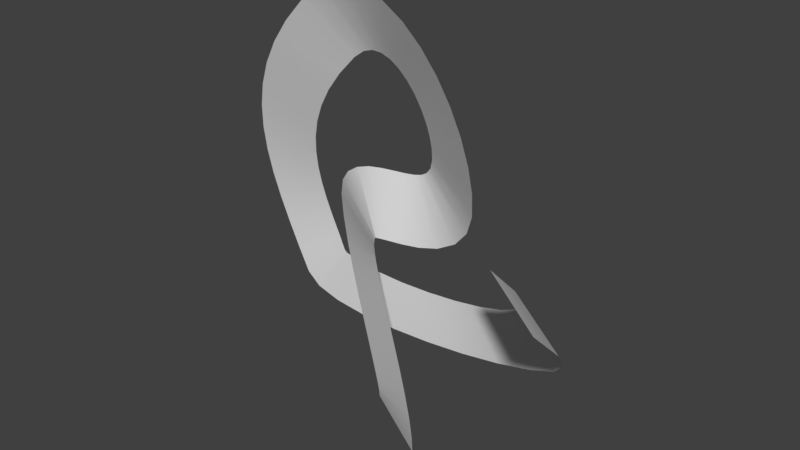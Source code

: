 # Source: brushIcon2.blend  (saved by Blender 2.79.0; exported with 4.5.12 LTS)
import bpy
from mathutils import Matrix  # noqa: F401  (used for matrix-valued properties, if any)

bpy.ops.wm.read_factory_settings(use_empty=True)
scene = bpy.context.scene
scene.name = 'Scene'

# ---- collections
col_collection_1 = bpy.data.collections.new('Collection 1'); scene.collection.children.link(col_collection_1)

# ---- world
world_world = bpy.data.worlds.new('World'); scene.world = world_world
world_world.color = (0.05088, 0.05088, 0.05088)
world_world.use_sun_shadow = False
world_world.sun_shadow_jitter_overblur = 0.0
world_world.cycles.sampling_method = 'MANUAL'

# ---- meshes
me_cubeziercurve_002 = bpy.data.meshes.new('CUBezierCurve.002')
me_cubeziercurve_002.from_pydata([(1.275, -0.3771, -2.987), (0.4647, -0.1179, -2.57), (1.357, -0.495, -2.633), (0.4883, -0.1509, -2.474), (1.345, -0.5386, -2.285), (0.4848, -0.1587, -2.405), (1.258, -0.5202, -1.967), (0.4567, -0.151, -2.312), (1.127, -0.4608, -1.685), (0.3894, -0.1199, -2.173), (0.9722, -0.3793, -1.432), (0.2797, -0.06171, -1.995), (0.8119, -0.2901, -1.2), (0.1372, 0.01777, -1.79), (0.6601, -0.2051, -0.9839), (-0.02496, 0.1085, -1.558), (0.5314, -0.1356, -0.7833), (-0.1927, 0.1987, -1.295), (0.4386, -0.09099, -0.6027), (-0.3492, 0.2728, -0.9834), (0.3882, -0.07552, -0.4474), (-0.4649, 0.3052, -0.6059), (0.3779, -0.08871, -0.3086), (-0.4925, 0.2606, -0.1734), (0.4121, -0.1402, -0.1611), (-0.4071, 0.1369, 0.2261), (0.4737, -0.1986, -0.03388), (-0.2604, 0.01182, 0.5271), (0.5022, -0.213, 0.003944), (-0.09609, -0.05986, 0.7225), (0.5004, -0.2124, 0.002289), (0.09675, -0.09312, 0.8512), (0.5135, -0.211, 0.003597), (0.2993, -0.09416, 0.9192), (0.5825, -0.2029, 0.01015), (0.494, -0.07513, 0.9448), (0.7143, -0.1827, 0.0129), (0.6737, -0.0482, 0.95), (0.9035, -0.1533, 0.01627), (0.835, -0.02288, 0.9523), (1.15, -0.1254, 0.04123), (0.9728, -0.006389, 0.9644), (1.446, -0.1195, 0.126), (1.084, -0.002952, 0.9939), (1.748, -0.161, 0.3066), (1.178, -0.01528, 1.049), (1.992, -0.2567, 0.5754), (1.268, -0.05177, 1.15), (2.157, -0.3911, 0.9005), (1.345, -0.1197, 1.308), (2.249, -0.5307, 1.274), (1.392, -0.1924, 1.495), (2.256, -0.6308, 1.646), (1.395, -0.2369, 1.662), (2.189, -0.6948, 2.009), (1.363, -0.2662, 1.831), (2.057, -0.7269, 2.35), (1.298, -0.2816, 1.999), (1.867, -0.732, 2.661), (1.201, -0.2838, 2.158), (1.626, -0.7142, 2.932), (1.077, -0.2743, 2.298), (1.338, -0.6771, 3.155), (0.9336, -0.2556, 2.409), (1.006, -0.6237, 3.318), (0.7788, -0.2304, 2.486), (0.6349, -0.5575, 3.401), (0.6188, -0.2016, 2.523), (0.2392, -0.4841, 3.385), (0.4551, -0.1709, 2.517), (-0.1551, -0.4116, 3.254), (0.284, -0.1392, 2.46), (-0.4988, -0.3509, 3.027), (0.09959, -0.1076, 2.334), (-0.9047, -0.2694, 2.647), (-0.2208, -0.04407, 2.031), (-1.233, -0.1786, 2.281), (-0.4893, 0.03035, 1.731), (-1.505, -0.07767, 1.91), (-0.7043, 0.1101, 1.439), (-1.722, 0.02936, 1.533), (-0.8691, 0.1914, 1.154), (-1.884, 0.1381, 1.152), (-0.987, 0.2706, 0.8768), (-1.99, 0.2437, 0.7641), (-1.061, 0.3445, 0.6069), (-2.038, 0.3404, 0.3721), (-1.094, 0.4101, 0.3427), (-2.028, 0.4219, -0.02187), (-1.087, 0.4644, 0.0826), (-1.957, 0.481, -0.4134), (-1.041, 0.5037, -0.1755), (-1.829, 0.5108, -0.7965), (-0.954, 0.524, -0.4331), (-1.646, 0.5048, -1.165), (-0.8258, 0.5201, -0.6902), (-1.427, 0.4655, -1.489), (-0.7047, 0.4891, -0.8761), (-1.23, 0.4771, -1.673), (-0.661, 0.4893, -0.9153), (-0.9374, 0.5599, -1.848), (-0.5034, 0.5385, -1.006), (-0.5496, 0.6911, -2.012), (-0.2185, 0.6365, -1.126), (-0.08739, 0.8419, -2.145), (0.143, 0.7554, -1.23), (0.435, 0.9832, -2.229), (0.5476, 0.866, -1.295), (1.007, 1.082, -2.243), (0.9685, 0.9406, -1.307), (1.614, 1.098, -2.157), (1.383, 0.9539, -1.25), (2.219, 0.9831, -1.941), (1.773, 0.8813, -1.112), (2.756, 0.7015, -1.584), (2.128, 0.6946, -0.8742), (3.169, 0.2501, -1.1), (2.431, 0.3601, -0.5161), (3.443, -0.3692, -0.501), (2.656, -0.1549, -0.0184), (3.581, -1.175, 0.225), (2.779, -0.8783, 0.633)], [], [(1, 3, 2, 0), (3, 5, 4, 2), (5, 7, 6, 4), (7, 9, 8, 6), (9, 11, 10, 8), (11, 13, 12, 10), (13, 15, 14, 12), (15, 17, 16, 14), (17, 19, 18, 16), (19, 21, 20, 18), (21, 23, 22, 20), (23, 25, 24, 22), (25, 27, 26, 24), (27, 29, 28, 26), (29, 31, 30, 28), (31, 33, 32, 30), (33, 35, 34, 32), (35, 37, 36, 34), (37, 39, 38, 36), (39, 41, 40, 38), (41, 43, 42, 40), (43, 45, 44, 42), (45, 47, 46, 44), (47, 49, 48, 46), (49, 51, 50, 48), (51, 53, 52, 50), (53, 55, 54, 52), (55, 57, 56, 54), (57, 59, 58, 56), (59, 61, 60, 58), (61, 63, 62, 60), (63, 65, 64, 62), (65, 67, 66, 64), (67, 69, 68, 66), (69, 71, 70, 68), (71, 73, 72, 70), (73, 75, 74, 72), (75, 77, 76, 74), (77, 79, 78, 76), (79, 81, 80, 78), (81, 83, 82, 80), (83, 85, 84, 82), (85, 87, 86, 84), (87, 89, 88, 86), (89, 91, 90, 88), (91, 93, 92, 90), (93, 95, 94, 92), (95, 97, 96, 94), (97, 99, 98, 96), (99, 101, 100, 98), (101, 103, 102, 100), (103, 105, 104, 102), (105, 107, 106, 104), (107, 109, 108, 106), (109, 111, 110, 108), (111, 113, 112, 110), (113, 115, 114, 112), (115, 117, 116, 114), (117, 119, 118, 116), (119, 121, 120, 118)])
me_cubeziercurve_002.polygons.foreach_set('use_smooth', [True] * 60)
_uv = me_cubeziercurve_002.uv_layers.new(name='UVMap')
_uv.uv.foreach_set('vector', [0.001521, 1.0, 0.001521, 0.4924, 1.0, 0.4924, 1.0, 1.0, 0.001521, 0.4924, 0.001521, 0.0, 1.0, 1.192e-07, 1.0, 0.4924, 0.001521, 1.0, 0.0, 0.6814, 0.9985, 0.6814, 1.0, 1.0, 0.0, 0.6814, 0.000465, 0.301, 0.9989, 0.301, 0.9985, 0.6814, 0.000465, 0.301, 0.0, 0.0, 0.9985, 1.192e-07, 0.9989, 0.301, 0.001521, 1.0, 0.001521, 0.7006, 1.0, 0.7006, 1.0, 1.0, 0.001521, 0.7006, 0.001521, 0.3328, 1.0, 0.3328, 1.0, 0.7006, 0.001521, 0.3328, 0.001521, 0.0, 1.0, 0.0, 1.0, 0.3328, 0.001521, 1.0, 0.000931, 0.6669, 0.9994, 0.6669, 1.0, 1.0, 0.000931, 0.6669, 0.0, 0.3086, 0.9985, 0.3086, 0.9994, 0.6669, 0.0, 0.3086, 0.001521, 0.0, 1.0, 0.0, 0.9985, 0.3086, 0.001521, 1.0, 0.001521, 0.6897, 1.0, 0.6897, 1.0, 1.0, 0.001521, 0.6897, 8.149e-10, 0.3556, 0.9985, 0.3556, 1.0, 0.6897, 8.149e-10, 0.3556, 0.0, 0.0, 0.9985, 1.192e-07, 0.9985, 0.3556, 0.001521, 1.0, 0.001521, 0.6882, 1.0, 0.6882, 1.0, 1.0, 0.001521, 0.6882, 0.0, 0.3651, 0.9985, 0.3651, 1.0, 0.6882, 0.0, 0.3651, 0.001521, 0.0, 1.0, 5.96e-08, 0.9985, 0.3651, 0.001521, 1.0, 0.001521, 0.6831, 1.0, 0.6831, 1.0, 1.0, 0.001521, 0.6831, 0.0, 0.3792, 0.9985, 0.3792, 1.0, 0.6831, 0.0, 0.3792, 0.001521, 0.0, 1.0, 1.192e-07, 0.9985, 0.3792, 0.001521, 1.0, 0.001521, 0.7691, 1.0, 0.7691, 1.0, 1.0, 0.001521, 0.7691, 0.001521, 0.5408, 1.0, 0.5408, 1.0, 0.7691, 0.001521, 0.5408, 0.001521, 0.275, 1.0, 0.275, 1.0, 0.5408, 0.001521, 0.275, 0.001521, 0.0, 1.0, 1.192e-07, 1.0, 0.275, 0.001521, 1.0, 0.0, 0.7395, 0.9985, 0.7395, 1.0, 1.0, 0.0, 0.7395, 0.001521, 0.4831, 1.0, 0.4831, 0.9985, 0.7395, 0.001521, 0.4831, 0.001521, 0.2352, 1.0, 0.2352, 1.0, 0.4831, 0.001521, 0.2352, 0.001521, 0.0, 1.0, 1.192e-07, 1.0, 0.2352, 0.001521, 1.0, 0.001521, 0.6786, 1.0, 0.6786, 1.0, 1.0, 0.001521, 0.6786, 0.001521, 0.3273, 1.0, 0.3273, 1.0, 0.6786, 0.001521, 0.3273, 0.001521, 0.0, 1.0, 5.96e-08, 1.0, 0.3273, 0.001521, 1.0, 0.001521, 0.7508, 1.0, 0.7508, 1.0, 1.0, 0.001521, 0.7508, 0.001521, 0.4807, 1.0, 0.4807, 1.0, 0.7508, 0.001521, 0.4807, 0.001521, 0.2369, 1.0, 0.2369, 1.0, 0.4807, 0.001521, 0.2369, 0.001521, 0.0, 1.0, 5.96e-08, 1.0, 0.2369, 0.0, 1.0, 0.0006485, 0.665, 0.9991, 0.665, 0.9985, 1.0, 0.0006485, 0.665, 0.001521, 0.3248, 1.0, 0.3248, 0.9991, 0.665, 0.001521, 0.3248, 0.001521, 0.0, 1.0, 5.96e-08, 1.0, 0.3248, 0.001521, 1.0, 0.001521, 0.6668, 1.0, 0.6668, 1.0, 1.0, 0.001521, 0.6668, 0.001521, 0.3306, 1.0, 0.3306, 1.0, 0.6668, 0.001521, 0.3306, 0.001521, 0.0, 1.0, 2.98e-08, 1.0, 0.3306, 0.001521, 1.0, 0.001508, 0.6328, 1.0, 0.6328, 1.0, 1.0, 0.001508, 0.6328, 0.0, 0.3262, 0.9985, 0.3262, 1.0, 0.6328, 0.0, 0.3262, 0.0, 0.0, 0.9985, 2.98e-08, 0.9985, 0.3262, 0.001521, 1.0, 0.001521, 0.6796, 1.0, 0.6796, 1.0, 1.0, 0.001521, 0.6796, 0.0, 0.311, 0.9985, 0.311, 1.0, 0.6796, 0.0, 0.311, 0.001521, 0.0, 1.0, 1.192e-07, 0.9985, 0.311, 0.001521, 1.0, 0.001521, 0.723, 1.0, 0.723, 1.0, 1.0, 0.001521, 0.723, 0.0, 0.4939, 0.9985, 0.4939, 1.0, 0.723, 0.0, 0.4939, 0.0, 0.2549, 0.9985, 0.2549, 0.9985, 0.4939, 0.0, 0.2549, 0.001521, 0.0, 1.0, 0.0, 0.9985, 0.2549, 0.001521, 1.0, 0.001521, 0.6516, 1.0, 0.6516, 1.0, 1.0, 0.001521, 0.6516, 0.001521, 0.3202, 1.0, 0.3202, 1.0, 0.6516, 0.001521, 0.3202, 0.001521, 0.0, 1.0, 2.98e-08, 1.0, 0.3202, 0.001521, 1.0, 0.001521, 0.6528, 1.0, 0.6528, 1.0, 1.0, 0.001521, 0.6528, 0.001521, 0.3027, 1.0, 0.3027, 1.0, 0.6528, 0.001521, 0.3027, 0.001521, 0.0, 1.0, 2.98e-08, 1.0, 0.3027, 0.001521, 1.0, 0.001521, 0.6417, 1.0, 0.6417, 1.0, 1.0, 0.001521, 0.6417, 0.001521, 0.3316, 1.0, 0.3316, 1.0, 0.6417, 0.001521, 0.3316, 0.001521, 0.01053, 1.0, 0.01053, 1.0, 0.3316])
me_cubeziercurve_002.use_remesh_preserve_volume = False
me_cubeziercurve_002.use_remesh_preserve_attributes = False
me_cubeziercurve_002.use_mirror_vertex_groups = False
me_cubeziercurve_002.update()

# ---- objects
ob_beziercurve_002 = bpy.data.objects.new('BezierCurve.002', me_cubeziercurve_002)

# ---- transforms, parenting, visibility, modifiers, constraints
ob_beziercurve_002.location = (-0.799, -1.174, -0.8503)
ob_beziercurve_002.lineart.crease_threshold = 0.0

# ---- collection membership
col_collection_1.objects.link(ob_beziercurve_002)

# ---- scene / render settings (as saved in the file)
scene.frame_start = 1; scene.frame_end = 250; scene.frame_set(1)
scene.render.engine = 'BLENDER_EEVEE_NEXT'
scene.render.resolution_percentage = 50
scene.render.dither_intensity = 0.0
scene.cycles.use_denoising = False
scene.cycles.samples = 128
scene.cycles.sampling_pattern = 'TABULATED_SOBOL'
scene.cycles.use_adaptive_sampling = False
scene.cycles.use_light_tree = False
scene.cycles.blur_glossy = 0.0
scene.cycles.sample_clamp_indirect = 0.0
scene.view_settings.view_transform = 'Standard'
bpy.context.view_layer.update()

# ---- added for rendering (the .blend has no active camera and no usable light): camera, sun
cam_auto = bpy.data.cameras.new('AutoCamera')
cam_auto.lens = 50.0
cam_auto.sensor_width = 36.0
cam_auto.clip_end = 1000.0
ob_auto_camera = bpy.data.objects.new('AutoCamera', cam_auto)
scene.collection.objects.link(ob_auto_camera)
ob_auto_camera.location = (8.12054, -10.9898, 5.87508)
ob_auto_camera.rotation_euler = (1.09748, -7.21219e-08, 0.694738)
scene.camera = ob_auto_camera
light_auto_sun = bpy.data.lights.new('AutoSun', 'SUN')
light_auto_sun.energy = 3.0
light_auto_sun.angle = 0.0523599
ob_auto_sun = bpy.data.objects.new('AutoSun', light_auto_sun)
scene.collection.objects.link(ob_auto_sun)
ob_auto_sun.rotation_euler = (0.872665, 0.174533, 0.523599)
bpy.context.view_layer.update()
